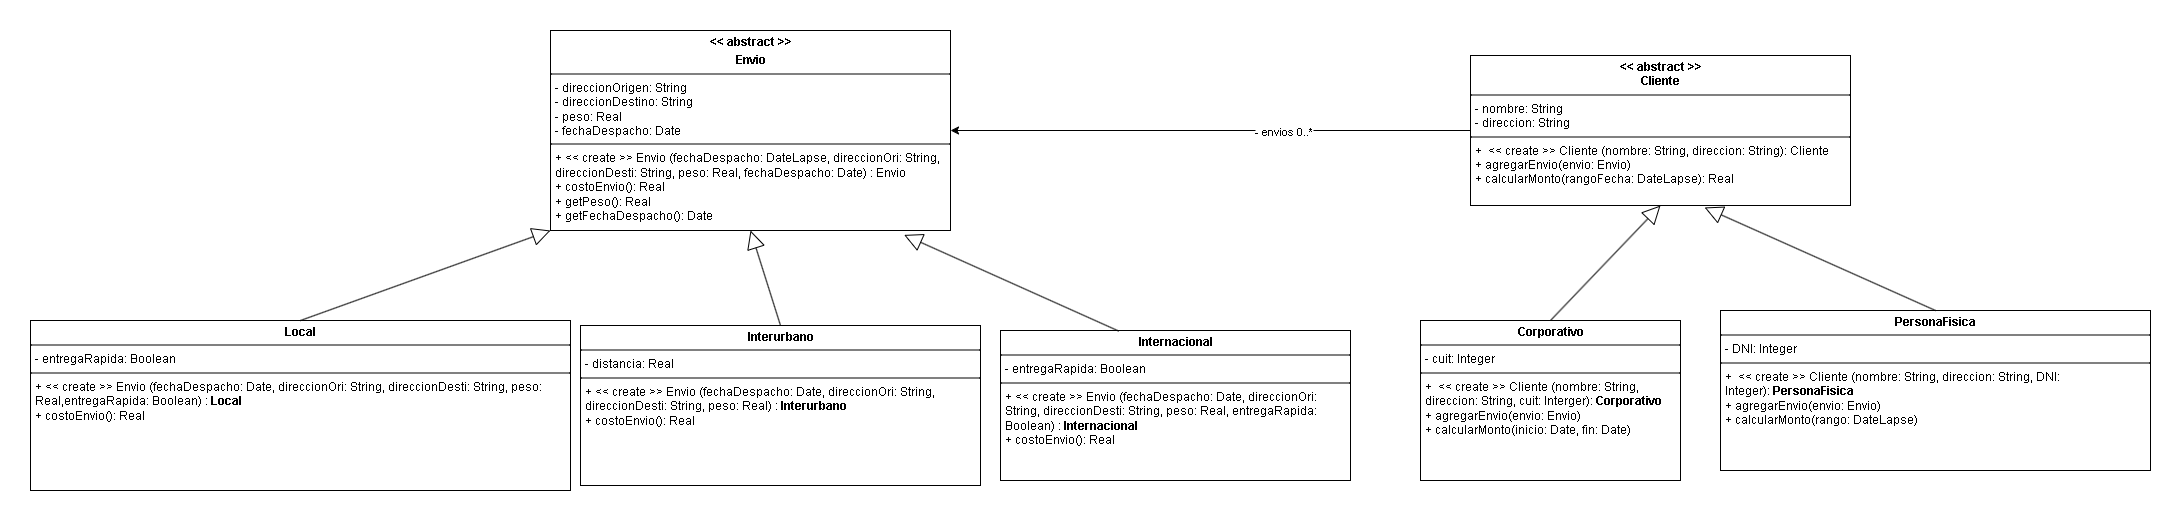

The diagram above was exported from draw.io. Its source (the exported page's mxGraphModel, read from the mxfile embedded in the PNG):
<mxGraphModel dx="1996" dy="1776" grid="1" gridSize="10" guides="1" tooltips="1" connect="1" arrows="1" fold="1" page="1" pageScale="1" pageWidth="827" pageHeight="1169" math="0" shadow="0">
  <root>
    <mxCell id="0" />
    <mxCell id="1" parent="0" />
    <mxCell id="3Bi_jTAVf3WglnVMtLwj-1" value="&lt;p style=&quot;margin:0px;margin-top:4px;text-align:center;&quot;&gt;&lt;b&gt;&amp;lt;&amp;lt; abstract &amp;gt;&amp;gt;&lt;/b&gt;&lt;/p&gt;&lt;p style=&quot;margin:0px;margin-top:4px;text-align:center;&quot;&gt;&lt;b&gt;Envio&lt;/b&gt;&lt;/p&gt;&lt;hr size=&quot;1&quot; style=&quot;border-style:solid;&quot;&gt;&lt;p style=&quot;margin:0px;margin-left:4px;&quot;&gt;&lt;span style=&quot;background-color: transparent; color: light-dark(rgb(0, 0, 0), rgb(255, 255, 255));&quot;&gt;- direccionOrigen: String&lt;/span&gt;&lt;/p&gt;&lt;p style=&quot;margin:0px;margin-left:4px;&quot;&gt;- direccionDestino: String&lt;/p&gt;&lt;p style=&quot;margin:0px;margin-left:4px;&quot;&gt;- peso: Real&lt;/p&gt;&lt;p style=&quot;margin:0px;margin-left:4px;&quot;&gt;- fechaDespacho: Date&lt;/p&gt;&lt;hr size=&quot;1&quot; style=&quot;border-style:solid;&quot;&gt;&lt;p style=&quot;margin:0px;margin-left:4px;&quot;&gt;+ &amp;lt;&amp;lt; create &amp;gt;&amp;gt; Envio (fechaDespacho: DateLapse, direccionOri: String, direccionDesti: String, peso: Real, fechaDespacho: Date) : Envio&lt;/p&gt;&lt;p style=&quot;margin:0px;margin-left:4px;&quot;&gt;+ costoEnvio(): Real&lt;br&gt;+ getPeso(): Real&lt;/p&gt;&lt;p style=&quot;margin:0px;margin-left:4px;&quot;&gt;+ getFechaDespacho(): Date&lt;/p&gt;" style="verticalAlign=top;align=left;overflow=fill;html=1;whiteSpace=wrap;" vertex="1" parent="1">
      <mxGeometry x="40" y="-10" width="400" height="200" as="geometry" />
    </mxCell>
    <mxCell id="3Bi_jTAVf3WglnVMtLwj-2" value="&lt;p style=&quot;margin:0px;margin-top:4px;text-align:center;&quot;&gt;&lt;b&gt;PersonaFisica&lt;/b&gt;&lt;/p&gt;&lt;hr size=&quot;1&quot; style=&quot;border-style:solid;&quot;&gt;&lt;p style=&quot;margin:0px;margin-left:4px;&quot;&gt;- DNI: Integer&lt;/p&gt;&lt;hr size=&quot;1&quot; style=&quot;border-style:solid;&quot;&gt;&lt;p style=&quot;margin: 0px 0px 0px 4px;&quot;&gt;+&amp;nbsp; &amp;lt;&amp;lt; create &amp;gt;&amp;gt; Cliente (nombre: String, direccion: String, DNI: Integer):&amp;nbsp;&lt;b style=&quot;background-color: transparent; color: light-dark(rgb(0, 0, 0), rgb(255, 255, 255)); text-align: center;&quot;&gt;PersonaFisica&lt;/b&gt;&lt;/p&gt;&lt;p style=&quot;margin: 0px 0px 0px 4px;&quot;&gt;+ agregarEnvio(envio: Envio)&lt;/p&gt;&lt;p style=&quot;margin: 0px 0px 0px 4px;&quot;&gt;+ calcularMonto(rango: DateLapse)&lt;/p&gt;" style="verticalAlign=top;align=left;overflow=fill;html=1;whiteSpace=wrap;" vertex="1" parent="1">
      <mxGeometry x="1210" y="270" width="430" height="160" as="geometry" />
    </mxCell>
    <mxCell id="3Bi_jTAVf3WglnVMtLwj-3" value="&lt;p style=&quot;margin:0px;margin-top:4px;text-align:center;&quot;&gt;&lt;b&gt;Interurbano&lt;/b&gt;&lt;/p&gt;&lt;hr size=&quot;1&quot; style=&quot;border-style:solid;&quot;&gt;&lt;p style=&quot;margin:0px;margin-left:4px;&quot;&gt;- distancia: Real&lt;/p&gt;&lt;hr size=&quot;1&quot; style=&quot;border-style:solid;&quot;&gt;&lt;p style=&quot;margin:0px;margin-left:4px;&quot;&gt;+ &amp;lt;&amp;lt; create &amp;gt;&amp;gt; Envio (fechaDespacho: Date, direccionOri: String, direccionDesti: String, peso: Real) :&amp;nbsp;&lt;b style=&quot;text-align: center;&quot;&gt;Interurbano&lt;/b&gt;&lt;br&gt;+ costoEnvio(): Real&lt;/p&gt;" style="verticalAlign=top;align=left;overflow=fill;html=1;whiteSpace=wrap;" vertex="1" parent="1">
      <mxGeometry x="70" y="285" width="400" height="160" as="geometry" />
    </mxCell>
    <mxCell id="3Bi_jTAVf3WglnVMtLwj-4" value="" style="endArrow=block;endSize=16;endFill=0;html=1;rounded=0;exitX=0.5;exitY=0;exitDx=0;exitDy=0;entryX=0.5;entryY=1;entryDx=0;entryDy=0;" edge="1" parent="1" source="3Bi_jTAVf3WglnVMtLwj-3" target="3Bi_jTAVf3WglnVMtLwj-1">
      <mxGeometry width="160" relative="1" as="geometry">
        <mxPoint x="236" y="340" as="sourcePoint" />
        <mxPoint x="396" y="340" as="targetPoint" />
      </mxGeometry>
    </mxCell>
    <mxCell id="3Bi_jTAVf3WglnVMtLwj-5" value="&lt;p style=&quot;margin:0px;margin-top:4px;text-align:center;&quot;&gt;&lt;b&gt;Corporativo&lt;/b&gt;&lt;/p&gt;&lt;hr size=&quot;1&quot; style=&quot;border-style:solid;&quot;&gt;&lt;p style=&quot;margin:0px;margin-left:4px;&quot;&gt;- cuit: Integer&lt;/p&gt;&lt;hr size=&quot;1&quot; style=&quot;border-style:solid;&quot;&gt;&lt;p style=&quot;margin: 0px 0px 0px 4px;&quot;&gt;+&amp;nbsp; &amp;lt;&amp;lt; create &amp;gt;&amp;gt; Cliente (nombre: String, direccion: String, cuit: Interger):&amp;nbsp;&lt;b style=&quot;background-color: transparent; color: light-dark(rgb(0, 0, 0), rgb(255, 255, 255)); text-align: center;&quot;&gt;Corporativo&lt;/b&gt;&lt;/p&gt;&lt;p style=&quot;margin: 0px 0px 0px 4px;&quot;&gt;+ agregarEnvio(envio: Envio)&lt;/p&gt;&lt;p style=&quot;margin: 0px 0px 0px 4px;&quot;&gt;+ calcularMonto(inicio: Date, fin: Date)&lt;/p&gt;" style="verticalAlign=top;align=left;overflow=fill;html=1;whiteSpace=wrap;" vertex="1" parent="1">
      <mxGeometry x="910" y="280" width="260" height="160" as="geometry" />
    </mxCell>
    <mxCell id="3Bi_jTAVf3WglnVMtLwj-10" style="edgeStyle=orthogonalEdgeStyle;rounded=0;orthogonalLoop=1;jettySize=auto;html=1;exitX=0;exitY=0.5;exitDx=0;exitDy=0;entryX=1;entryY=0.5;entryDx=0;entryDy=0;" edge="1" parent="1" source="3Bi_jTAVf3WglnVMtLwj-6" target="3Bi_jTAVf3WglnVMtLwj-1">
      <mxGeometry relative="1" as="geometry" />
    </mxCell>
    <mxCell id="3Bi_jTAVf3WglnVMtLwj-11" value="- envios 0..*" style="edgeLabel;html=1;align=center;verticalAlign=middle;resizable=0;points=[];" vertex="1" connectable="0" parent="3Bi_jTAVf3WglnVMtLwj-10">
      <mxGeometry x="-0.2798" relative="1" as="geometry">
        <mxPoint as="offset" />
      </mxGeometry>
    </mxCell>
    <mxCell id="3Bi_jTAVf3WglnVMtLwj-6" value="&lt;p style=&quot;margin:0px;margin-top:4px;text-align:center;&quot;&gt;&lt;b&gt;&amp;lt;&amp;lt; abstract &amp;gt;&amp;gt;&lt;br&gt;Cliente&lt;/b&gt;&lt;/p&gt;&lt;hr size=&quot;1&quot; style=&quot;border-style:solid;&quot;&gt;&lt;p style=&quot;margin:0px;margin-left:4px;&quot;&gt;- nombre: String&lt;/p&gt;&lt;p style=&quot;margin:0px;margin-left:4px;&quot;&gt;- direccion: String&lt;/p&gt;&lt;hr size=&quot;1&quot; style=&quot;border-style:solid;&quot;&gt;&lt;p style=&quot;margin:0px;margin-left:4px;&quot;&gt;+&amp;nbsp; &amp;lt;&amp;lt; create &amp;gt;&amp;gt; Cliente (nombre: String, direccion: String): Cliente&lt;/p&gt;&lt;p style=&quot;margin:0px;margin-left:4px;&quot;&gt;+ agregarEnvio(envio: Envio)&lt;/p&gt;&lt;p style=&quot;margin:0px;margin-left:4px;&quot;&gt;+ calcularMonto(rangoFecha:&amp;nbsp;&lt;span style=&quot;background-color: transparent; color: light-dark(rgb(0, 0, 0), rgb(255, 255, 255));&quot;&gt;DateLapse&lt;/span&gt;&lt;span style=&quot;background-color: transparent; color: light-dark(rgb(0, 0, 0), rgb(255, 255, 255));&quot;&gt;): Real&lt;/span&gt;&lt;/p&gt;" style="verticalAlign=top;align=left;overflow=fill;html=1;whiteSpace=wrap;" vertex="1" parent="1">
      <mxGeometry x="960" y="15" width="380" height="150" as="geometry" />
    </mxCell>
    <mxCell id="3Bi_jTAVf3WglnVMtLwj-8" value="" style="endArrow=block;endSize=16;endFill=0;html=1;rounded=0;exitX=0.5;exitY=0;exitDx=0;exitDy=0;entryX=0.5;entryY=1;entryDx=0;entryDy=0;" edge="1" parent="1" source="3Bi_jTAVf3WglnVMtLwj-5" target="3Bi_jTAVf3WglnVMtLwj-6">
      <mxGeometry width="160" relative="1" as="geometry">
        <mxPoint x="920" y="480" as="sourcePoint" />
        <mxPoint x="920" y="420" as="targetPoint" />
      </mxGeometry>
    </mxCell>
    <mxCell id="3Bi_jTAVf3WglnVMtLwj-9" value="" style="endArrow=block;endSize=16;endFill=0;html=1;rounded=0;exitX=0.5;exitY=0;exitDx=0;exitDy=0;entryX=0.616;entryY=1.013;entryDx=0;entryDy=0;entryPerimeter=0;" edge="1" parent="1" source="3Bi_jTAVf3WglnVMtLwj-2" target="3Bi_jTAVf3WglnVMtLwj-6">
      <mxGeometry width="160" relative="1" as="geometry">
        <mxPoint x="1090" y="300" as="sourcePoint" />
        <mxPoint x="1190" y="210" as="targetPoint" />
      </mxGeometry>
    </mxCell>
    <mxCell id="3Bi_jTAVf3WglnVMtLwj-12" value="&lt;p style=&quot;margin:0px;margin-top:4px;text-align:center;&quot;&gt;&lt;b&gt;Local&lt;/b&gt;&lt;/p&gt;&lt;hr size=&quot;1&quot; style=&quot;border-style:solid;&quot;&gt;&lt;p style=&quot;margin:0px;margin-left:4px;&quot;&gt;- entregaRapida: Boolean&lt;/p&gt;&lt;hr size=&quot;1&quot; style=&quot;border-style:solid;&quot;&gt;&lt;p style=&quot;margin:0px;margin-left:4px;&quot;&gt;+ &amp;lt;&amp;lt; create &amp;gt;&amp;gt; Envio (fechaDespacho: Date, direccionOri: String, direccionDesti: String, peso: Real,entregaRapida: Boolean) :&amp;nbsp;&lt;b style=&quot;background-color: transparent; color: light-dark(rgb(0, 0, 0), rgb(255, 255, 255)); text-align: center;&quot;&gt;Local&lt;/b&gt;&lt;/p&gt;&lt;p style=&quot;margin:0px;margin-left:4px;&quot;&gt;+ costoEnvio(): Real&lt;/p&gt;" style="verticalAlign=top;align=left;overflow=fill;html=1;whiteSpace=wrap;" vertex="1" parent="1">
      <mxGeometry x="-480" y="280" width="540" height="170" as="geometry" />
    </mxCell>
    <mxCell id="3Bi_jTAVf3WglnVMtLwj-13" value="&lt;p style=&quot;margin:0px;margin-top:4px;text-align:center;&quot;&gt;&lt;b&gt;Internacional&lt;/b&gt;&lt;/p&gt;&lt;hr size=&quot;1&quot; style=&quot;border-style:solid;&quot;&gt;&lt;p style=&quot;margin:0px;margin-left:4px;&quot;&gt;- entregaRapida: Boolean&lt;/p&gt;&lt;hr size=&quot;1&quot; style=&quot;border-style:solid;&quot;&gt;&lt;p style=&quot;margin:0px;margin-left:4px;&quot;&gt;+ &amp;lt;&amp;lt; create &amp;gt;&amp;gt; Envio (fechaDespacho: Date, direccionOri: String, direccionDesti: String, peso: Real, entregaRapida: Boolean) :&amp;nbsp;&lt;b style=&quot;background-color: transparent; color: light-dark(rgb(0, 0, 0), rgb(255, 255, 255)); text-align: center;&quot;&gt;Internacional&lt;/b&gt;&lt;/p&gt;&lt;p style=&quot;margin:0px;margin-left:4px;&quot;&gt;+ costoEnvio(): Real&lt;/p&gt;" style="verticalAlign=top;align=left;overflow=fill;html=1;whiteSpace=wrap;" vertex="1" parent="1">
      <mxGeometry x="490" y="290" width="350" height="150" as="geometry" />
    </mxCell>
    <mxCell id="3Bi_jTAVf3WglnVMtLwj-14" value="" style="endArrow=block;endSize=16;endFill=0;html=1;rounded=0;exitX=0.5;exitY=0;exitDx=0;exitDy=0;entryX=0;entryY=1;entryDx=0;entryDy=0;" edge="1" parent="1" source="3Bi_jTAVf3WglnVMtLwj-12" target="3Bi_jTAVf3WglnVMtLwj-1">
      <mxGeometry width="160" relative="1" as="geometry">
        <mxPoint x="170" y="580" as="sourcePoint" />
        <mxPoint x="170" y="520" as="targetPoint" />
      </mxGeometry>
    </mxCell>
    <mxCell id="3Bi_jTAVf3WglnVMtLwj-15" value="" style="endArrow=block;endSize=16;endFill=0;html=1;rounded=0;exitX=0.338;exitY=0.004;exitDx=0;exitDy=0;entryX=0.884;entryY=1.022;entryDx=0;entryDy=0;entryPerimeter=0;exitPerimeter=0;" edge="1" parent="1" source="3Bi_jTAVf3WglnVMtLwj-13" target="3Bi_jTAVf3WglnVMtLwj-1">
      <mxGeometry width="160" relative="1" as="geometry">
        <mxPoint x="340" y="320" as="sourcePoint" />
        <mxPoint x="340" y="260" as="targetPoint" />
      </mxGeometry>
    </mxCell>
  </root>
</mxGraphModel>